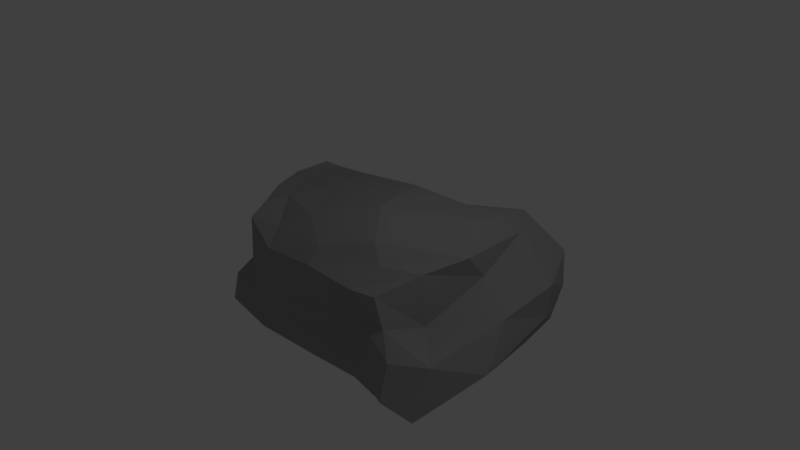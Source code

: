 # Source: Rock1.blend  (saved by Blender 2.78.0; exported with 4.5.12 LTS)
import bpy
from mathutils import Matrix  # noqa: F401  (used for matrix-valued properties, if any)

bpy.ops.wm.read_factory_settings(use_empty=True)
scene = bpy.context.scene
scene.name = 'Scene'

# ---- collections
col_collection_1 = bpy.data.collections.new('Collection 1'); scene.collection.children.link(col_collection_1)

# ---- materials (node trees are filled in below, after node groups)
mat_rock = bpy.data.materials.new('Rock')
mat_rock.alpha_threshold = 0.0
mat_rock.use_transparent_shadow = False
mat_rock.diffuse_color = (0.3343, 0.3343, 0.3343, 1.0)
mat_rock.roughness = 0.5
mat_rock.line_color = (0.0, 0.0, 0.0, 1.0)

# ---- material node trees

# ---- world
world_world = bpy.data.worlds.new('World'); scene.world = world_world
world_world.color = (0.05088, 0.05088, 0.05088)
world_world.use_sun_shadow = False
world_world.sun_shadow_jitter_overblur = 0.0
world_world.cycles.sampling_method = 'MANUAL'

# ---- cameras
cam_camera = bpy.data.cameras.new('Camera')
cam_camera.clip_end = 100.0
cam_camera.lens = 35.0
cam_camera.sensor_width = 32.0
cam_camera.sensor_height = 18.0
cam_camera.ortho_scale = 7.314
cam_camera.dof.focus_distance = 0.0
cam_camera.dof.aperture_fstop = 128.0

# ---- lights
light_lamp = bpy.data.lights.new('Lamp', 'POINT')
light_lamp.transmission_factor = 0.0
light_lamp.cutoff_distance = 30.0
light_lamp.energy = 100.0
light_lamp.shadow_buffer_clip_start = 1.001
light_lamp.shadow_soft_size = 0.1
light_lamp.shadow_maximum_resolution = 0.006
light_lamp.use_absolute_resolution = True

# ---- meshes
me_cube = bpy.data.meshes.new('Cube')
me_cube.from_pydata([(1.877, 1.425, -0.7271), (1.628, -1.254, -0.8045), (-1.222, -1.042, -0.8033), (-1.404, 1.072, -0.8903), (0.8019, 1.034, 0.6159), (1.326, -1.095, 0.3822), (-0.8599, -1.168, 0.6101), (-1.795, 0.7878, 0.529), (1.984, -0.2052, -0.8374), (0.6611, 1.886, -0.9941), (1.549, 2.07, -0.1032), (0.2284, -1.142, -0.8964), (1.752, -1.295, -0.1748), (-1.55, -0.275, -0.8026), (-1.018, -1.1, -0.2236), (-2.125, 0.7329, -0.1058), (1.562, 0.1755, 0.4891), (-1.043, 0.8444, 0.5593), (0.3311, -1.225, 0.4324), (-1.357, -0.4043, 0.645), (-0.5305, 1.504, -0.3333), (-1.784, -0.3554, -0.04085), (0.02471, -1.399, -0.3058), (2.058, 0.2864, -0.1582), (-0.214, -0.7485, 0.7525), (0.08163, 0.1834, -1.533), (1.92, -0.957, -0.9603), (-0.09568, 1.484, -1.153), (0.9615, 1.906, 0.3428), (-0.6753, -1.238, -0.8624), (1.465, -1.098, 0.02676), (-1.588, 0.3069, -0.8318), (-0.8888, -1.176, -0.0009334), (-2.129, 0.7665, 0.2749), (1.45, -0.4722, 0.4708), (-1.561, 0.8406, 0.5033), (-0.3708, -1.274, 0.4029), (-1.733, 0.2175, 0.5565), (1.877, 0.9516, -0.8729), (1.338, 1.797, -0.8255), (1.781, 1.781, -0.4075), (1.031, -1.16, -0.7996), (1.81, -1.471, -0.5678), (-1.367, -0.6465, -0.8185), (-1.467, -1.067, -0.4652), (-1.757, 0.8983, -0.509), (1.204, 0.7501, 0.6566), (0.04872, 0.7899, 0.7389), (0.9516, -1.136, 0.3436), (-0.9659, -0.8818, 0.6943), (-1.343, 1.098, -0.07151), (0.5787, 2.081, -0.149), (-0.9611, 1.096, 0.3094), (0.3514, 1.898, -0.6255), (-2.135, 0.1325, -0.0994), (-1.29, -0.7494, -0.1189), (-1.751, -0.2906, -0.4347), (-1.642, -0.365, 0.3753), (-0.7155, -1.434, -0.2634), (1.055, -1.151, -0.2369), (0.09372, -1.267, -0.5245), (0.2843, -1.238, -0.09831), (2.127, -1.025, -0.176), (1.939, 1.316, -0.1643), (2.3, -0.2916, -0.5425), (1.56, 0.4479, 0.1417), (0.2901, -1.036, 0.5976), (-0.7965, 0.05843, 0.6806), (0.849, -0.6465, 0.7301), (-0.9318, -0.5388, 0.6917), (-0.7356, -0.05467, -1.224), (1.133, 0.09118, -1.217), (0.6103, 1.53, -1.453), (0.1262, -0.6021, -1.223), (1.287, -0.7792, -0.9352), (1.289, 1.352, -1.25), (-0.4536, 0.9782, -1.352), (-1.458, 0.196, 0.5562), (0.4667, -0.2143, 0.9074), (1.038, -0.7654, 0.5384), (1.346, 1.366, 0.3348), (1.977, 1.192, -0.5617), (2.151, -1.305, -0.7424), (1.011, -1.078, -0.01816), (1.276, -1.275, -0.4554), (-1.024, -1.419, -0.5219), (-1.071, -0.8526, 0.1564), (-1.552, -0.6202, -0.4605), (-1.882, 0.1979, -0.4724), (1.017, 2.105, -0.4886), (0.2031, 1.218, 0.4003), (-1.775, 0.9027, 0.2246), (-0.6017, 1.285, -0.6157), (-2.076, 0.2027, 0.3005), (-0.5317, -1.383, -0.1232), (1.554, -0.5144, -0.1488), (-0.484, -1.035, 0.5729), (-0.6166, -0.6754, -1.045)], [], [(97, 29, 2, 43), (96, 49, 6, 36), (95, 34, 5, 30), (94, 36, 6, 32), (93, 37, 7, 33), (92, 27, 3, 45), (91, 50, 15, 33), (90, 51, 20, 52), (89, 39, 9, 53), (88, 54, 15, 45), (87, 55, 21, 56), (86, 49, 19, 57), (85, 58, 14, 44), (84, 59, 22, 60), (83, 48, 18, 61), (82, 62, 12, 42), (81, 63, 23, 64), (80, 46, 16, 65), (79, 66, 18, 48), (78, 67, 24, 68), (77, 37, 19, 69), (76, 70, 13, 31), (75, 71, 25, 72), (74, 41, 11, 73), (71, 74, 73, 25), (8, 26, 74, 71), (26, 1, 41, 74), (39, 75, 72, 9), (0, 38, 75, 39), (38, 8, 71, 75), (27, 76, 31, 3), (9, 72, 76, 27), (72, 25, 70, 76), (67, 77, 69, 24), (17, 35, 77, 67), (35, 7, 37, 77), (46, 78, 68, 16), (4, 47, 78, 46), (47, 17, 67, 78), (34, 79, 48, 5), (16, 68, 79, 34), (68, 24, 66, 79), (63, 80, 65, 23), (10, 28, 80, 63), (28, 4, 46, 80), (38, 81, 64, 8), (0, 40, 81, 38), (40, 10, 63, 81), (26, 82, 42, 1), (8, 64, 82, 26), (64, 23, 62, 82), (59, 83, 61, 22), (12, 30, 83, 59), (30, 5, 48, 83), (41, 84, 60, 11), (1, 42, 84, 41), (42, 12, 59, 84), (29, 85, 44, 2), (11, 60, 85, 29), (60, 22, 58, 85), (55, 86, 57, 21), (14, 32, 86, 55), (32, 6, 49, 86), (43, 87, 56, 13), (2, 44, 87, 43), (44, 14, 55, 87), (31, 88, 45, 3), (13, 56, 88, 31), (56, 21, 54, 88), (51, 89, 53, 20), (10, 40, 89, 51), (40, 0, 39, 89), (47, 90, 52, 17), (4, 28, 90, 47), (28, 10, 51, 90), (35, 91, 33, 7), (17, 52, 91, 35), (52, 20, 50, 91), (50, 92, 45, 15), (20, 53, 92, 50), (53, 9, 27, 92), (54, 93, 33, 15), (21, 57, 93, 54), (57, 19, 37, 93), (58, 94, 32, 14), (22, 61, 94, 58), (61, 18, 36, 94), (62, 95, 30, 12), (23, 65, 95, 62), (65, 16, 34, 95), (66, 96, 36, 18), (24, 69, 96, 66), (69, 19, 49, 96), (70, 97, 43, 13), (25, 73, 97, 70), (73, 11, 29, 97)])
me_cube.materials.append(mat_rock)
me_cube.use_remesh_preserve_volume = False
me_cube.use_remesh_preserve_attributes = False
me_cube.use_mirror_vertex_groups = False
me_cube.update()

# ---- objects
ob_cube = bpy.data.objects.new('Cube', me_cube)
ob_lamp = bpy.data.objects.new('Lamp', light_lamp)
ob_camera = bpy.data.objects.new('Camera', cam_camera)

# ---- transforms, parenting, visibility, modifiers, constraints
ob_cube.location = (0.0, 0.0, 0.0)
ob_cube.lock_rotations_4d = False
ob_cube.empty_display_type = 'ARROWS'
ob_cube.lineart.crease_threshold = 0.0
ob_lamp.location = (4.076, 1.005, 5.904)
ob_lamp.rotation_euler = (0.6503, 0.05522, 1.866)
ob_lamp.lock_rotations_4d = False
ob_lamp.empty_display_type = 'ARROWS'
ob_lamp.color = (0.0, 0.0, 0.0, 0.0)
ob_lamp.lineart.crease_threshold = 0.0
ob_camera.location = (7.481, -6.508, 5.344)
ob_camera.rotation_euler = (1.109, 0.0, 0.8149)
ob_camera.lock_rotations_4d = False
ob_camera.empty_display_type = 'ARROWS'
ob_camera.color = (0.0, 0.0, 0.0, 0.0)
ob_camera.display_type = 'WIRE'
ob_camera.lineart.crease_threshold = 0.0

# ---- collection membership
col_collection_1.objects.link(ob_cube)
col_collection_1.objects.link(ob_lamp)
col_collection_1.objects.link(ob_camera)

# ---- scene / render settings (as saved in the file)
scene.camera = ob_camera
scene.frame_start = 1; scene.frame_end = 250; scene.frame_set(1)
scene.render.engine = 'BLENDER_EEVEE_NEXT'
scene.render.resolution_percentage = 50
scene.render.dither_intensity = 0.0
scene.cycles.use_denoising = False
scene.cycles.samples = 128
scene.cycles.sampling_pattern = 'TABULATED_SOBOL'
scene.cycles.light_sampling_threshold = 0.0
scene.cycles.use_adaptive_sampling = False
scene.cycles.use_light_tree = False
scene.cycles.blur_glossy = 0.0
scene.cycles.sample_clamp_indirect = 0.0
scene.view_settings.view_transform = 'Standard'
bpy.context.view_layer.update()
